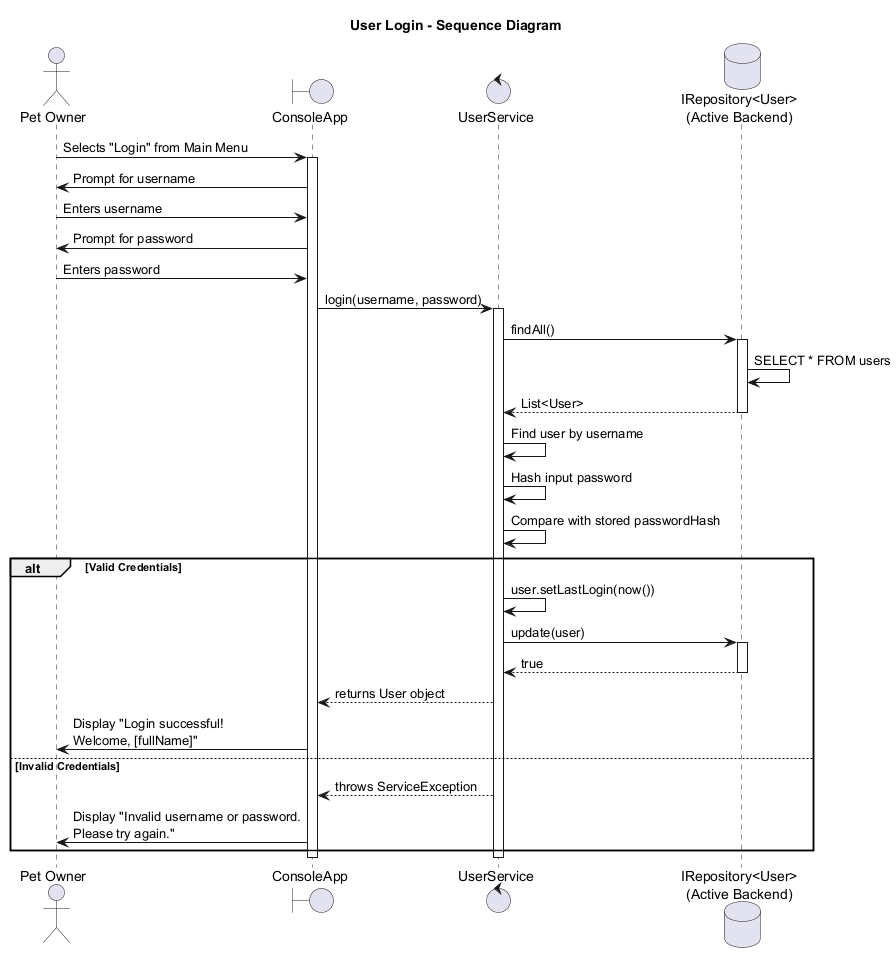

The diagram above was rendered by PlantUML. Its source (embedded in the PNG):
@startuml SeqLogin
title User Login - Sequence Diagram

actor "Pet Owner" as User
boundary "ConsoleApp" as UI
control "UserService" as US
database "IRepository<User>\n(Active Backend)" as Repo

User -> UI : Selects "Login" from Main Menu
activate UI

UI -> User : Prompt for username
User -> UI : Enters username

UI -> User : Prompt for password
User -> UI : Enters password

UI -> US : login(username, password)
activate US

US -> Repo : findAll()
activate Repo
Repo -> Repo : SELECT * FROM users
Repo --> US : List<User>
deactivate Repo

US -> US : Find user by username
US -> US : Hash input password
US -> US : Compare with stored passwordHash

alt Valid Credentials
    US -> US : user.setLastLogin(now())
    US -> Repo : update(user)
    activate Repo
    Repo --> US : true
    deactivate Repo
    US --> UI : returns User object
    UI -> User : Display "Login successful!\nWelcome, [fullName]"
else Invalid Credentials
    US --> UI : throws ServiceException
    UI -> User : Display "Invalid username or password.\nPlease try again."
end

deactivate US
deactivate UI

@enduml